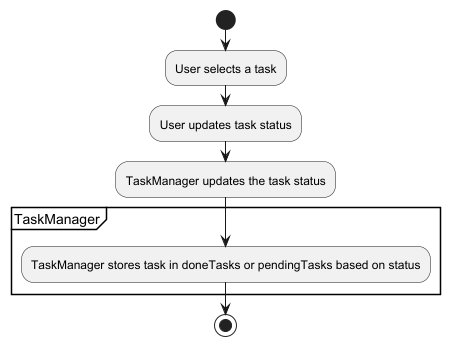

The diagram above was rendered by PlantUML. Its source (embedded in the PNG):
@startuml
start

:User selects a task;
:User updates task status;
:TaskManager updates the task status;

partition TaskManager {
    :TaskManager stores task in doneTasks or pendingTasks based on status;
}

stop
@enduml